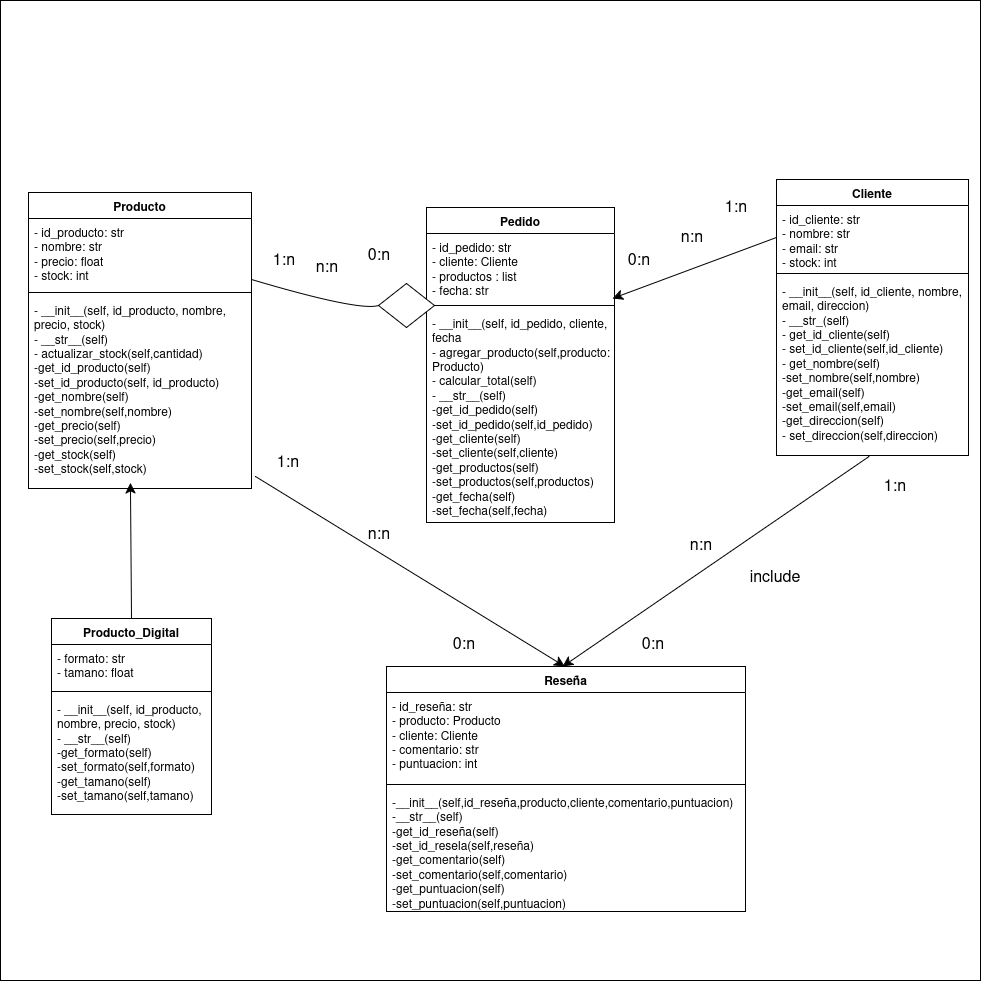

The diagram above was exported from draw.io. Its source (the exported page's mxGraphModel, read from the mxfile embedded in the PNG):
<mxGraphModel dx="2033" dy="1769" grid="0" gridSize="10" guides="1" tooltips="1" connect="1" arrows="1" fold="1" page="0" pageScale="1" pageWidth="827" pageHeight="1169" math="0" shadow="0">
  <root>
    <mxCell id="0" />
    <mxCell id="1" parent="0" />
    <mxCell id="-oNn82p58SI5bsNPph-s-1" value="" style="whiteSpace=wrap;html=1;aspect=fixed;" vertex="1" parent="1">
      <mxGeometry x="-264" y="-525" width="980" height="980" as="geometry" />
    </mxCell>
    <mxCell id="rg_4xC1NsrJYdnMT-6VL-1" value="Producto" style="swimlane;fontStyle=1;align=center;verticalAlign=top;childLayout=stackLayout;horizontal=1;startSize=26;horizontalStack=0;resizeParent=1;resizeParentMax=0;resizeLast=0;collapsible=1;marginBottom=0;whiteSpace=wrap;html=1;" parent="1" vertex="1">
      <mxGeometry x="-236" y="-333" width="223" height="296" as="geometry" />
    </mxCell>
    <mxCell id="rg_4xC1NsrJYdnMT-6VL-2" value="&lt;div&gt;- id_producto: str&lt;/div&gt;&lt;div&gt;- nombre: str&lt;/div&gt;&lt;div&gt;- precio: float&lt;/div&gt;&lt;div&gt;- stock: int&lt;/div&gt;" style="text;strokeColor=none;fillColor=none;align=left;verticalAlign=top;spacingLeft=4;spacingRight=4;overflow=hidden;rotatable=0;points=[[0,0.5],[1,0.5]];portConstraint=eastwest;whiteSpace=wrap;html=1;" parent="rg_4xC1NsrJYdnMT-6VL-1" vertex="1">
      <mxGeometry y="26" width="223" height="70" as="geometry" />
    </mxCell>
    <mxCell id="rg_4xC1NsrJYdnMT-6VL-3" value="" style="line;strokeWidth=1;fillColor=none;align=left;verticalAlign=middle;spacingTop=-1;spacingLeft=3;spacingRight=3;rotatable=0;labelPosition=right;points=[];portConstraint=eastwest;strokeColor=inherit;" parent="rg_4xC1NsrJYdnMT-6VL-1" vertex="1">
      <mxGeometry y="96" width="223" height="8" as="geometry" />
    </mxCell>
    <mxCell id="rg_4xC1NsrJYdnMT-6VL-4" value="&lt;div&gt;- __init__(self, id_producto, nombre, precio, stock)&lt;/div&gt;&lt;div&gt;- __str__(self)&lt;/div&gt;&lt;div&gt;- actualizar_stock(self,cantidad)&lt;/div&gt;&lt;div&gt;-get_id_producto(self)&lt;/div&gt;&lt;div&gt;-set_id_producto(self, id_producto)&lt;/div&gt;&lt;div&gt;-get_nombre(self)&lt;/div&gt;&lt;div&gt;-set_nombre(self,nombre)&lt;/div&gt;&lt;div&gt;-get_precio(self)&lt;/div&gt;&lt;div&gt;-set_precio(self,precio)&lt;/div&gt;&lt;div&gt;-get_stock(self)&lt;/div&gt;&lt;div&gt;-set_stock(self,stock)&lt;/div&gt;" style="text;strokeColor=none;fillColor=none;align=left;verticalAlign=top;spacingLeft=4;spacingRight=4;overflow=hidden;rotatable=0;points=[[0,0.5],[1,0.5]];portConstraint=eastwest;whiteSpace=wrap;html=1;" parent="rg_4xC1NsrJYdnMT-6VL-1" vertex="1">
      <mxGeometry y="104" width="223" height="192" as="geometry" />
    </mxCell>
    <mxCell id="rg_4xC1NsrJYdnMT-6VL-5" value="Cliente" style="swimlane;fontStyle=1;align=center;verticalAlign=top;childLayout=stackLayout;horizontal=1;startSize=26;horizontalStack=0;resizeParent=1;resizeParentMax=0;resizeLast=0;collapsible=1;marginBottom=0;whiteSpace=wrap;html=1;" parent="1" vertex="1">
      <mxGeometry x="512" y="-346" width="192" height="276" as="geometry" />
    </mxCell>
    <mxCell id="rg_4xC1NsrJYdnMT-6VL-6" value="&lt;div&gt;- id_cliente: str&lt;/div&gt;&lt;div&gt;- nombre: str&lt;/div&gt;&lt;div&gt;- email: str&lt;/div&gt;&lt;div&gt;- stock: int&lt;/div&gt;" style="text;strokeColor=none;fillColor=none;align=left;verticalAlign=top;spacingLeft=4;spacingRight=4;overflow=hidden;rotatable=0;points=[[0,0.5],[1,0.5]];portConstraint=eastwest;whiteSpace=wrap;html=1;" parent="rg_4xC1NsrJYdnMT-6VL-5" vertex="1">
      <mxGeometry y="26" width="192" height="64" as="geometry" />
    </mxCell>
    <mxCell id="rg_4xC1NsrJYdnMT-6VL-7" value="" style="line;strokeWidth=1;fillColor=none;align=left;verticalAlign=middle;spacingTop=-1;spacingLeft=3;spacingRight=3;rotatable=0;labelPosition=right;points=[];portConstraint=eastwest;strokeColor=inherit;" parent="rg_4xC1NsrJYdnMT-6VL-5" vertex="1">
      <mxGeometry y="90" width="192" height="8" as="geometry" />
    </mxCell>
    <mxCell id="rg_4xC1NsrJYdnMT-6VL-8" value="&lt;div&gt;- __init__(self, id_cliente, nombre, email, direccion)&lt;/div&gt;&lt;div&gt;- __str_(self)&lt;/div&gt;&lt;div&gt;- get_id_cliente(self)&lt;/div&gt;&lt;div&gt;- set_id_cliente(self,id_cliente)&lt;/div&gt;&lt;div&gt;- get_nombre(self)&lt;/div&gt;&lt;div&gt;-set_nombre(self,nombre)&lt;/div&gt;&lt;div&gt;-get_email(self)&lt;/div&gt;&lt;div&gt;-set_email(self,email)&lt;/div&gt;&lt;div&gt;-get_direccion(self)&lt;/div&gt;&lt;div&gt;- set_direccion(self,direccion)&lt;/div&gt;&lt;div&gt;&lt;br&gt;&lt;/div&gt;&lt;div&gt;&lt;br&gt;&lt;/div&gt;" style="text;strokeColor=none;fillColor=none;align=left;verticalAlign=top;spacingLeft=4;spacingRight=4;overflow=hidden;rotatable=0;points=[[0,0.5],[1,0.5]];portConstraint=eastwest;whiteSpace=wrap;html=1;" parent="rg_4xC1NsrJYdnMT-6VL-5" vertex="1">
      <mxGeometry y="98" width="192" height="178" as="geometry" />
    </mxCell>
    <mxCell id="rg_4xC1NsrJYdnMT-6VL-9" value="Pedido" style="swimlane;fontStyle=1;align=center;verticalAlign=top;childLayout=stackLayout;horizontal=1;startSize=26;horizontalStack=0;resizeParent=1;resizeParentMax=0;resizeLast=0;collapsible=1;marginBottom=0;whiteSpace=wrap;html=1;" parent="1" vertex="1">
      <mxGeometry x="162" y="-318" width="188" height="315" as="geometry" />
    </mxCell>
    <mxCell id="rg_4xC1NsrJYdnMT-6VL-10" value="&lt;div&gt;- id_pedido: str&lt;/div&gt;&lt;div&gt;- cliente: Cliente&lt;/div&gt;&lt;div&gt;- productos : list&lt;/div&gt;&lt;div&gt;- fecha: str&lt;/div&gt;" style="text;strokeColor=none;fillColor=none;align=left;verticalAlign=top;spacingLeft=4;spacingRight=4;overflow=hidden;rotatable=0;points=[[0,0.5],[1,0.5]];portConstraint=eastwest;whiteSpace=wrap;html=1;" parent="rg_4xC1NsrJYdnMT-6VL-9" vertex="1">
      <mxGeometry y="26" width="188" height="68" as="geometry" />
    </mxCell>
    <mxCell id="rg_4xC1NsrJYdnMT-6VL-11" value="" style="line;strokeWidth=1;fillColor=none;align=left;verticalAlign=middle;spacingTop=-1;spacingLeft=3;spacingRight=3;rotatable=0;labelPosition=right;points=[];portConstraint=eastwest;strokeColor=inherit;" parent="rg_4xC1NsrJYdnMT-6VL-9" vertex="1">
      <mxGeometry y="94" width="188" height="8" as="geometry" />
    </mxCell>
    <mxCell id="rg_4xC1NsrJYdnMT-6VL-12" value="&lt;div&gt;- __init__(self, id_pedido, cliente, fecha&lt;/div&gt;&lt;div&gt;- agregar_producto(self,producto: Producto)&lt;/div&gt;&lt;div&gt;- calcular_total(self)&lt;/div&gt;&lt;div&gt;- __str__(self)&lt;/div&gt;&lt;div&gt;-get_id_pedido(self)&lt;/div&gt;&lt;div&gt;-set_id_pedido(self,id_pedido)&lt;/div&gt;&lt;div&gt;-get_cliente(self)&lt;/div&gt;&lt;div&gt;-set_cliente(self,cliente)&lt;/div&gt;&lt;div&gt;-get_productos(self)&lt;/div&gt;&lt;div&gt;-set_productos(self,productos)&lt;/div&gt;&lt;div&gt;-get_fecha(self)&lt;/div&gt;&lt;div&gt;-set_fecha(self,fecha)&lt;/div&gt;" style="text;strokeColor=none;fillColor=none;align=left;verticalAlign=top;spacingLeft=4;spacingRight=4;overflow=hidden;rotatable=0;points=[[0,0.5],[1,0.5]];portConstraint=eastwest;whiteSpace=wrap;html=1;" parent="rg_4xC1NsrJYdnMT-6VL-9" vertex="1">
      <mxGeometry y="102" width="188" height="213" as="geometry" />
    </mxCell>
    <mxCell id="rg_4xC1NsrJYdnMT-6VL-15" value="&lt;div&gt;Producto_Digital&lt;/div&gt;" style="swimlane;fontStyle=1;align=center;verticalAlign=top;childLayout=stackLayout;horizontal=1;startSize=26;horizontalStack=0;resizeParent=1;resizeParentMax=0;resizeLast=0;collapsible=1;marginBottom=0;whiteSpace=wrap;html=1;" parent="1" vertex="1">
      <mxGeometry x="-213" y="93" width="160" height="196" as="geometry" />
    </mxCell>
    <mxCell id="rg_4xC1NsrJYdnMT-6VL-16" value="&lt;div&gt;- formato: str&lt;/div&gt;&lt;div&gt;- tamano: float&lt;/div&gt;" style="text;strokeColor=none;fillColor=none;align=left;verticalAlign=top;spacingLeft=4;spacingRight=4;overflow=hidden;rotatable=0;points=[[0,0.5],[1,0.5]];portConstraint=eastwest;whiteSpace=wrap;html=1;" parent="rg_4xC1NsrJYdnMT-6VL-15" vertex="1">
      <mxGeometry y="26" width="160" height="43" as="geometry" />
    </mxCell>
    <mxCell id="rg_4xC1NsrJYdnMT-6VL-17" value="" style="line;strokeWidth=1;fillColor=none;align=left;verticalAlign=middle;spacingTop=-1;spacingLeft=3;spacingRight=3;rotatable=0;labelPosition=right;points=[];portConstraint=eastwest;strokeColor=inherit;" parent="rg_4xC1NsrJYdnMT-6VL-15" vertex="1">
      <mxGeometry y="69" width="160" height="8" as="geometry" />
    </mxCell>
    <mxCell id="rg_4xC1NsrJYdnMT-6VL-18" value="&lt;div&gt;- __init__(self, id_producto, nombre, precio, stock)&lt;/div&gt;&lt;div&gt;- __str__(self)&lt;/div&gt;&lt;div&gt;-get_formato(self)&lt;/div&gt;&lt;div&gt;-set_formato(self,formato)&lt;/div&gt;&lt;div&gt;-get_tamano(self)&lt;/div&gt;&lt;div&gt;-set_tamano(self,tamano)&lt;/div&gt;" style="text;strokeColor=none;fillColor=none;align=left;verticalAlign=top;spacingLeft=4;spacingRight=4;overflow=hidden;rotatable=0;points=[[0,0.5],[1,0.5]];portConstraint=eastwest;whiteSpace=wrap;html=1;" parent="rg_4xC1NsrJYdnMT-6VL-15" vertex="1">
      <mxGeometry y="77" width="160" height="119" as="geometry" />
    </mxCell>
    <mxCell id="rg_4xC1NsrJYdnMT-6VL-19" style="edgeStyle=none;curved=1;rounded=0;orthogonalLoop=1;jettySize=auto;html=1;exitX=0.5;exitY=0;exitDx=0;exitDy=0;entryX=0.457;entryY=0.971;entryDx=0;entryDy=0;entryPerimeter=0;fontSize=12;startSize=8;endSize=8;" parent="1" source="rg_4xC1NsrJYdnMT-6VL-15" target="rg_4xC1NsrJYdnMT-6VL-4" edge="1">
      <mxGeometry relative="1" as="geometry" />
    </mxCell>
    <mxCell id="rg_4xC1NsrJYdnMT-6VL-20" style="edgeStyle=none;curved=1;rounded=0;orthogonalLoop=1;jettySize=auto;html=1;exitX=0;exitY=0.5;exitDx=0;exitDy=0;entryX=0.989;entryY=0.956;entryDx=0;entryDy=0;entryPerimeter=0;fontSize=12;startSize=8;endSize=8;" parent="1" source="rg_4xC1NsrJYdnMT-6VL-6" target="rg_4xC1NsrJYdnMT-6VL-10" edge="1">
      <mxGeometry relative="1" as="geometry" />
    </mxCell>
    <mxCell id="rg_4xC1NsrJYdnMT-6VL-34" value="" style="rhombus;whiteSpace=wrap;html=1;" parent="1" vertex="1">
      <mxGeometry x="114" y="-242" width="56" height="44" as="geometry" />
    </mxCell>
    <mxCell id="rg_4xC1NsrJYdnMT-6VL-35" value="" style="endArrow=none;html=1;rounded=0;fontSize=12;startSize=8;endSize=8;curved=1;entryX=0;entryY=0.5;entryDx=0;entryDy=0;exitX=1;exitY=0.871;exitDx=0;exitDy=0;exitPerimeter=0;" parent="1" source="rg_4xC1NsrJYdnMT-6VL-2" target="rg_4xC1NsrJYdnMT-6VL-34" edge="1">
      <mxGeometry width="50" height="50" relative="1" as="geometry">
        <mxPoint x="186" y="45" as="sourcePoint" />
        <mxPoint x="236" y="-5" as="targetPoint" />
        <Array as="points">
          <mxPoint x="95" y="-214" />
        </Array>
      </mxGeometry>
    </mxCell>
    <mxCell id="E0pHSBYd1G3PIqp2q0Ac-1" value="Reseña" style="swimlane;fontStyle=1;align=center;verticalAlign=top;childLayout=stackLayout;horizontal=1;startSize=26;horizontalStack=0;resizeParent=1;resizeParentMax=0;resizeLast=0;collapsible=1;marginBottom=0;whiteSpace=wrap;html=1;" parent="1" vertex="1">
      <mxGeometry x="122" y="141" width="359" height="245" as="geometry" />
    </mxCell>
    <mxCell id="E0pHSBYd1G3PIqp2q0Ac-2" value="&lt;div&gt;- id_reseña: str&lt;/div&gt;&lt;div&gt;- producto: Producto&lt;/div&gt;&lt;div&gt;- cliente: Cliente&lt;/div&gt;&lt;div&gt;- comentario: str&lt;/div&gt;&lt;div&gt;- puntuacion: int&lt;/div&gt;" style="text;strokeColor=none;fillColor=none;align=left;verticalAlign=top;spacingLeft=4;spacingRight=4;overflow=hidden;rotatable=0;points=[[0,0.5],[1,0.5]];portConstraint=eastwest;whiteSpace=wrap;html=1;" parent="E0pHSBYd1G3PIqp2q0Ac-1" vertex="1">
      <mxGeometry y="26" width="359" height="88" as="geometry" />
    </mxCell>
    <mxCell id="E0pHSBYd1G3PIqp2q0Ac-3" value="" style="line;strokeWidth=1;fillColor=none;align=left;verticalAlign=middle;spacingTop=-1;spacingLeft=3;spacingRight=3;rotatable=0;labelPosition=right;points=[];portConstraint=eastwest;strokeColor=inherit;" parent="E0pHSBYd1G3PIqp2q0Ac-1" vertex="1">
      <mxGeometry y="114" width="359" height="8" as="geometry" />
    </mxCell>
    <mxCell id="E0pHSBYd1G3PIqp2q0Ac-4" value="&lt;div&gt;-__init__(self,id_reseña,producto,cliente,comentario,puntuacion)&lt;/div&gt;&lt;div&gt;-__str__(self)&lt;/div&gt;&lt;div&gt;-get_id_reseña(self)&lt;/div&gt;&lt;div&gt;-set_id_resela(self,reseña)&lt;/div&gt;&lt;div&gt;-get_comentario(self)&lt;/div&gt;&lt;div&gt;-set_comentario(self,comentario)&lt;/div&gt;&lt;div&gt;-get_puntuacion(self)&lt;/div&gt;&lt;div&gt;-set_puntuacion(self,puntuacion)&lt;/div&gt;" style="text;strokeColor=none;fillColor=none;align=left;verticalAlign=top;spacingLeft=4;spacingRight=4;overflow=hidden;rotatable=0;points=[[0,0.5],[1,0.5]];portConstraint=eastwest;whiteSpace=wrap;html=1;" parent="E0pHSBYd1G3PIqp2q0Ac-1" vertex="1">
      <mxGeometry y="122" width="359" height="123" as="geometry" />
    </mxCell>
    <mxCell id="E0pHSBYd1G3PIqp2q0Ac-5" value="" style="endArrow=classic;html=1;rounded=0;fontSize=12;startSize=8;endSize=8;curved=1;entryX=0.421;entryY=-0.004;entryDx=0;entryDy=0;entryPerimeter=0;exitX=1.018;exitY=0.938;exitDx=0;exitDy=0;exitPerimeter=0;" parent="1" source="rg_4xC1NsrJYdnMT-6VL-4" edge="1">
      <mxGeometry width="50" height="50" relative="1" as="geometry">
        <mxPoint x="112" y="-21.947999999999883" as="sourcePoint" />
        <mxPoint x="300.1389999999999" y="140.99999999999997" as="targetPoint" />
      </mxGeometry>
    </mxCell>
    <mxCell id="E0pHSBYd1G3PIqp2q0Ac-6" value="" style="endArrow=classic;html=1;rounded=0;fontSize=12;startSize=8;endSize=8;curved=1;entryX=0.418;entryY=-0.012;entryDx=0;entryDy=0;entryPerimeter=0;exitX=0.482;exitY=1.005;exitDx=0;exitDy=0;exitPerimeter=0;" parent="1" source="rg_4xC1NsrJYdnMT-6VL-8" edge="1">
      <mxGeometry width="50" height="50" relative="1" as="geometry">
        <mxPoint x="529.8520000000001" y="-46.06" as="sourcePoint" />
        <mxPoint x="298.0019999999999" y="140.99999999999994" as="targetPoint" />
      </mxGeometry>
    </mxCell>
    <mxCell id="E0pHSBYd1G3PIqp2q0Ac-8" value="&lt;div&gt;include&lt;/div&gt;" style="text;strokeColor=none;fillColor=none;html=1;align=center;verticalAlign=middle;whiteSpace=wrap;rounded=0;fontSize=16;" parent="1" vertex="1">
      <mxGeometry x="481" y="35" width="60" height="30" as="geometry" />
    </mxCell>
    <mxCell id="E0pHSBYd1G3PIqp2q0Ac-10" value="1:n" style="text;strokeColor=none;fillColor=none;html=1;align=center;verticalAlign=middle;whiteSpace=wrap;rounded=0;fontSize=16;" parent="1" vertex="1">
      <mxGeometry x="601" y="-56" width="60" height="30" as="geometry" />
    </mxCell>
    <mxCell id="E0pHSBYd1G3PIqp2q0Ac-11" value="0:n" style="text;strokeColor=none;fillColor=none;html=1;align=center;verticalAlign=middle;whiteSpace=wrap;rounded=0;fontSize=16;" parent="1" vertex="1">
      <mxGeometry x="359" y="102" width="60" height="30" as="geometry" />
    </mxCell>
    <mxCell id="E0pHSBYd1G3PIqp2q0Ac-12" value="n:n" style="text;strokeColor=none;fillColor=none;html=1;align=center;verticalAlign=middle;whiteSpace=wrap;rounded=0;fontSize=16;" parent="1" vertex="1">
      <mxGeometry x="407" y="3" width="60" height="30" as="geometry" />
    </mxCell>
    <mxCell id="E0pHSBYd1G3PIqp2q0Ac-13" value="1:n" style="text;strokeColor=none;fillColor=none;html=1;align=center;verticalAlign=middle;whiteSpace=wrap;rounded=0;fontSize=16;" parent="1" vertex="1">
      <mxGeometry x="442" y="-335" width="60" height="30" as="geometry" />
    </mxCell>
    <mxCell id="E0pHSBYd1G3PIqp2q0Ac-14" value="0:n" style="text;strokeColor=none;fillColor=none;html=1;align=center;verticalAlign=middle;whiteSpace=wrap;rounded=0;fontSize=16;" parent="1" vertex="1">
      <mxGeometry x="345" y="-282" width="60" height="30" as="geometry" />
    </mxCell>
    <mxCell id="E0pHSBYd1G3PIqp2q0Ac-15" value="n:n" style="text;strokeColor=none;fillColor=none;html=1;align=center;verticalAlign=middle;whiteSpace=wrap;rounded=0;fontSize=16;" parent="1" vertex="1">
      <mxGeometry x="398" y="-305" width="60" height="30" as="geometry" />
    </mxCell>
    <mxCell id="E0pHSBYd1G3PIqp2q0Ac-16" value="0:n" style="text;strokeColor=none;fillColor=none;html=1;align=center;verticalAlign=middle;whiteSpace=wrap;rounded=0;fontSize=16;" parent="1" vertex="1">
      <mxGeometry x="85" y="-287" width="60" height="30" as="geometry" />
    </mxCell>
    <mxCell id="E0pHSBYd1G3PIqp2q0Ac-17" value="1:n" style="text;strokeColor=none;fillColor=none;html=1;align=center;verticalAlign=middle;whiteSpace=wrap;rounded=0;fontSize=16;" parent="1" vertex="1">
      <mxGeometry x="-10" y="-282" width="60" height="30" as="geometry" />
    </mxCell>
    <mxCell id="E0pHSBYd1G3PIqp2q0Ac-18" value="n:n" style="text;strokeColor=none;fillColor=none;html=1;align=center;verticalAlign=middle;whiteSpace=wrap;rounded=0;fontSize=16;" parent="1" vertex="1">
      <mxGeometry x="33" y="-275" width="60" height="30" as="geometry" />
    </mxCell>
    <mxCell id="E0pHSBYd1G3PIqp2q0Ac-19" value="1:n" style="text;strokeColor=none;fillColor=none;html=1;align=center;verticalAlign=middle;whiteSpace=wrap;rounded=0;fontSize=16;" parent="1" vertex="1">
      <mxGeometry x="-6" y="-80" width="60" height="30" as="geometry" />
    </mxCell>
    <mxCell id="E0pHSBYd1G3PIqp2q0Ac-20" value="n:n" style="text;strokeColor=none;fillColor=none;html=1;align=center;verticalAlign=middle;whiteSpace=wrap;rounded=0;fontSize=16;" parent="1" vertex="1">
      <mxGeometry x="85" y="-8" width="60" height="30" as="geometry" />
    </mxCell>
    <mxCell id="E0pHSBYd1G3PIqp2q0Ac-21" value="0:n" style="text;strokeColor=none;fillColor=none;html=1;align=center;verticalAlign=middle;whiteSpace=wrap;rounded=0;fontSize=16;" parent="1" vertex="1">
      <mxGeometry x="170" y="102" width="60" height="30" as="geometry" />
    </mxCell>
  </root>
</mxGraphModel>